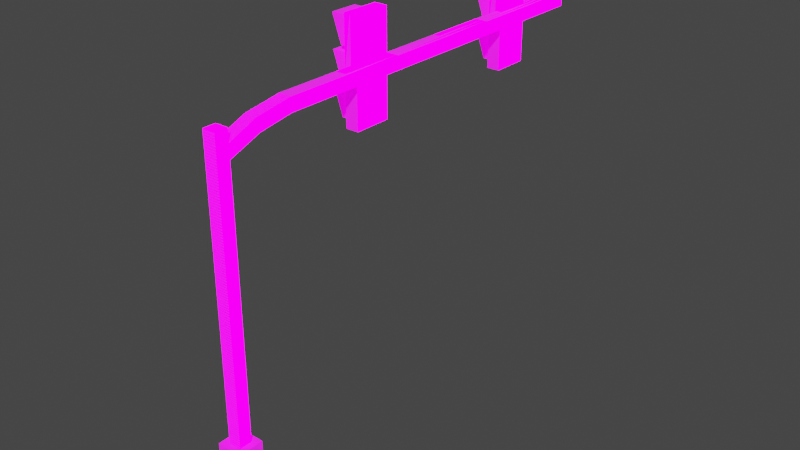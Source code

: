 # Source: Model_0.blend  (saved by Blender 2.93.21; exported with 4.5.12 LTS)
import bpy
from mathutils import Matrix  # noqa: F401  (used for matrix-valued properties, if any)

bpy.ops.wm.read_factory_settings(use_empty=True)
scene = bpy.context.scene
scene.name = 'Scene'

# ---- images (referenced by path relative to the original .blend; pixels are not part of the script)
import os
ASSET_DIR = os.environ.get("B2B_ASSET_DIR", "")  # directory of the original .blend (textures are referenced by path, not embedded)
HERE = os.path.dirname(os.path.abspath(__file__))  # packed textures are extracted next to this script under _unpacked/

def load_image(name, relpath, width, height, colorspace="sRGB"):
    """Load a texture the original file referenced (path relative to the .blend, or extracted next to this script)."""
    p = next((c for c in (os.path.join(HERE, relpath), os.path.join(ASSET_DIR, relpath)) if relpath and os.path.exists(c)), "")
    if p:
        img = bpy.data.images.load(p, check_existing=True)
        img.name = name
    else:  # same state as the original file: an image datablock whose file is absent (Cycles renders it pink)
        img = bpy.data.images.new(name, width, height)
        img.source = "FILE"
        img.filepath = "//" + (relpath or name)
    img.colorspace_settings.name = colorspace
    return img
img_texture_traffic_png = load_image('Texture_Traffic.png', 'Texture_Traffic.png', 1024, 1024, 'sRGB')
img_emission_traffic_red_png = load_image('Emission_Traffic_Red.png', 'Emission_Traffic_Red.png', 1024, 1024, 'sRGB')
img_emission_traffic_yellow_png = load_image('Emission_Traffic_Yellow.png', 'Emission_Traffic_Yellow.png', 1024, 1024, 'sRGB')
img_emission_traffic_green_png = load_image('Emission_Traffic_Green.png', 'Emission_Traffic_Green.png', 1024, 1024, 'sRGB')

# ---- materials (node trees are filled in below, after node groups)
mat_material = bpy.data.materials.new('Material')
mat_material.use_backface_culling = True
mat_material.use_transparent_shadow = False
mat_material.diffuse_color = (1.0, 1.0, 1.0, 1.0)
mat_material.roughness = 1.0
mat_material.specular_intensity = 1.0

# ---- material node trees
mat_material.use_nodes = True; mat_material.node_tree.nodes.clear()
_N = mat_material.node_tree.nodes; _L = mat_material.node_tree.links
n0 = _N.new('ShaderNodeBsdfPrincipled'); n0.name = 'Principled BSDF.001'; n0.location = (180, -38)
n0.distribution = 'GGX'
n0.subsurface_method = 'BURLEY'
n0.inputs[2].default_value = 1.0
n0.inputs[3].default_value = 1.45
n0.inputs[13].default_value = 1.0
n0.inputs[28].default_value = 1.0
n1 = _N.new('ShaderNodeOutputMaterial'); n1.name = 'Material Output'; n1.location = (1601, 132)
n2 = _N.new('ShaderNodeMixShader'); n2.name = 'Mix Shader.002'; n2.location = (1325, 36)
n2.inputs[0].default_value = 1.0
n3 = _N.new('ShaderNodeMixShader'); n3.name = 'Mix Shader.001'; n3.location = (952, 90)
n3.inputs[0].default_value = 0.0
n4 = _N.new('ShaderNodeTexImage'); n4.name = 'Image Texture'; n4.location = (-478, 238)
n4.image = img_texture_traffic_png
n5 = _N.new('ShaderNodeBsdfPrincipled'); n5.name = 'Principled BSDF.002'; n5.location = (468, -241)
n5.distribution = 'GGX'
n5.subsurface_method = 'BURLEY'
n5.inputs[2].default_value = 1.0
n5.inputs[3].default_value = 1.45
n5.inputs[13].default_value = 1.0
n5.inputs[28].default_value = 1.0
n6 = _N.new('ShaderNodeBsdfPrincipled'); n6.name = 'Principled BSDF'; n6.location = (-71, 289)
n6.distribution = 'GGX'
n6.subsurface_method = 'BURLEY'
n6.inputs[2].default_value = 1.0
n6.inputs[3].default_value = 1.45
n6.inputs[13].default_value = 1.0
n6.inputs[27].default_value = (0.0, 0.0, 0.0, 1.0)
n6.inputs[28].default_value = 1.0
n7 = _N.new('ShaderNodeTexImage'); n7.name = 'Image Texture.001'; n7.location = (-152, -483)
n7.image = img_emission_traffic_red_png
n8 = _N.new('ShaderNodeTexImage'); n8.name = 'Image Texture.002'; n8.location = (134, -686)
n8.image = img_emission_traffic_yellow_png
n9 = _N.new('ShaderNodeTexImage'); n9.name = 'Image Texture.003'; n9.location = (451, -879)
n9.image = img_emission_traffic_green_png
n10 = _N.new('ShaderNodeMixShader'); n10.name = 'Mix Shader'; n10.location = (629, 151)
n10.inputs[0].default_value = 0.0
n11 = _N.new('ShaderNodeBsdfPrincipled'); n11.name = 'Principled BSDF.003'; n11.location = (782, -443)
n11.distribution = 'GGX'
n11.subsurface_method = 'BURLEY'
n11.inputs[2].default_value = 1.0
n11.inputs[3].default_value = 1.45
n11.inputs[13].default_value = 1.0
n11.inputs[28].default_value = 1.0
_L.new(n4.outputs[0], n6.inputs[0])
_L.new(n6.outputs[0], n10.inputs[1])
_L.new(n3.outputs[0], n2.inputs[1])
_L.new(n0.outputs[0], n10.inputs[2])
_L.new(n4.outputs[0], n0.inputs[0])
_L.new(n4.outputs[0], n5.inputs[0])
_L.new(n5.outputs[0], n3.inputs[2])
_L.new(n2.outputs[0], n1.inputs[0])
_L.new(n11.outputs[0], n2.inputs[2])
_L.new(n4.outputs[0], n11.inputs[0])
_L.new(n8.outputs[0], n5.inputs[27])
_L.new(n7.outputs[0], n0.inputs[27])
_L.new(n9.outputs[0], n11.inputs[27])
_L.new(n10.outputs[0], n3.inputs[1])
n1.is_active_output = True

# ---- world
world_world = bpy.data.worlds.new('World'); scene.world = world_world
world_world.use_nodes = True; world_world.node_tree.nodes.clear()
_N = world_world.node_tree.nodes; _L = world_world.node_tree.links
n0 = _N.new('ShaderNodeOutputWorld'); n0.name = 'World Output'; n0.location = (300, 300)
n1 = _N.new('ShaderNodeBackground'); n1.name = 'Background'; n1.location = (10, 300)
n1.inputs[0].default_value = (0.05088, 0.05088, 0.05088, 1.0)
_L.new(n1.outputs[0], n0.inputs[0])
n0.is_active_output = True
world_world.color = (0.05088, 0.05088, 0.05088)
world_world.use_sun_shadow = False
world_world.sun_shadow_jitter_overblur = 0.0

# ---- meshes
me_cube = bpy.data.meshes.new('Cube')
me_cube.from_pydata([(0.125, 0.125, -0.5), (-0.125, 0.7446, 6.309), (-0.125, 0.687, 6.563), (-0.125, 1.41, 6.418), (-0.125, 0.125, 6.335), (-0.125, 0.125, 6.58), (0.125, 0.125, 6.58), (-0.125, 0.125, 6.074), (0.125, 8.91, 6.418), (0.125, 0.125, 6.335), (0.125, 0.125, 6.074), (0.125, 0.7446, 6.309), (0.125, 1.41, 6.418), (0.125, -0.125, -0.5), (0.125, 0.687, 6.563), (0.125, -0.125, 6.58), (-0.125, -0.125, 6.58), (-0.125, 1.41, 6.678), (0.125, 1.41, 6.678), (-0.125, 8.91, 6.418), (-0.125, 8.91, 6.678), (0.125, 8.91, 6.678), (-0.2726, 3.794, 5.545), (-0.0226, 3.044, 5.545), (-0.0226, 3.794, 5.545), (-0.2726, 3.044, 7.526), (-0.0226, 3.794, 7.526), (-0.2726, 3.794, 7.526), (-0.0226, 3.044, 7.526), (-0.2726, 3.044, 5.545), (-0.2726, 7.044, 5.545), (-0.2726, 7.044, 7.526), (-0.2726, 7.794, 5.545), (-0.0226, 7.794, 5.545), (-0.0226, 7.794, 7.526), (-0.0226, 7.044, 7.526), (-0.2726, 7.794, 7.526), (-0.0226, 7.044, 5.545), (-0.125, -0.125, -0.5), (-0.125, 0.125, -0.5), (-0.2226, 3.675, 6.926), (-0.2226, 3.675, 5.673), (-0.2226, 7.162, 6.299), (-0.2226, 7.162, 6.926), (-0.2226, 7.675, 6.926), (-0.2226, 7.676, 5.673), (-0.6226, 3.162, 7.438), (-0.2226, 3.162, 6.926), (-0.6226, 3.161, 6.811), (-0.2226, 3.161, 6.299), (-0.2226, 3.673, 6.299), (-0.6226, 3.162, 6.186), (-0.2226, 3.162, 5.673), (-0.6226, 3.675, 7.438), (-0.6226, 3.673, 6.811), (-0.6226, 3.675, 6.186), (-0.6226, 7.162, 6.812), (-0.6226, 7.162, 7.438), (-0.6226, 7.675, 7.438), (-0.6226, 7.163, 6.185), (-0.2226, 7.163, 5.673), (-0.2226, 7.675, 6.299), (-0.6226, 7.675, 6.812), (-0.6226, 7.676, 6.185), (-0.5235, 3.668, 6.18), (-0.4235, 3.668, 5.68), (-0.2053, 3.668, 6.18), (-0.4235, 3.168, 5.68), (-0.2053, 3.168, 6.18), (-0.2053, 3.668, 5.68), (-0.2053, 3.168, 5.68), (-0.5235, 3.168, 6.18), (-0.5235, 3.168, 7.432), (-0.2053, 3.668, 6.932), (-0.2053, 3.168, 6.932), (-0.4235, 3.168, 6.932), (-0.4235, 3.668, 6.932), (-0.5235, 3.668, 7.432), (-0.2053, 3.168, 7.432), (-0.2053, 3.668, 7.432), (-0.5235, 3.668, 6.806), (-0.4235, 3.668, 6.306), (-0.2053, 3.668, 6.806), (-0.2053, 3.168, 6.806), (-0.2053, 3.668, 6.306), (-0.2053, 3.168, 6.306), (-0.4235, 3.168, 6.306), (-0.5235, 3.168, 6.806), (-0.5235, 7.668, 6.18), (-0.2053, 7.668, 6.18), (-0.2053, 7.168, 5.68), (-0.2053, 7.168, 6.18), (-0.5235, 7.168, 6.18), (-0.2053, 7.668, 5.68), (-0.4235, 7.168, 5.68), (-0.4235, 7.668, 5.68), (-0.4235, 7.668, 6.932), (-0.5235, 7.168, 7.432), (-0.5235, 7.668, 7.432), (-0.2053, 7.668, 6.932), (-0.2053, 7.668, 7.432), (-0.2053, 7.168, 6.932), (-0.4235, 7.168, 6.932), (-0.2053, 7.168, 7.432), (-0.5235, 7.168, 6.806), (-0.4235, 7.168, 6.306), (-0.2053, 7.168, 6.306), (-0.2053, 7.168, 6.806), (-0.2053, 7.668, 6.306), (-0.4235, 7.668, 6.306), (-0.5235, 7.668, 6.806), (-0.2053, 7.668, 6.806), (-0.2226, 7.152, 6.299), (-0.2226, 7.152, 6.812), (-0.2226, 7.152, 6.926), (-0.2226, 7.152, 7.438), (-0.2226, 3.152, 6.926), (-0.6226, 3.152, 7.438), (-0.2226, 3.151, 6.299), (-0.6226, 3.151, 6.811), (-0.2226, 3.152, 5.673), (-0.6226, 3.152, 6.186), (-0.6226, 7.153, 6.185), (-0.2226, 7.153, 5.673), (-0.2226, 3.151, 6.811), (-0.6226, 7.152, 6.812), (-0.2226, 3.152, 6.186), (-0.2226, 7.153, 6.185), (-0.6226, 7.152, 7.438), (-0.2226, 3.152, 7.438), (-0.2226, 3.685, 6.926), (-0.2226, 3.685, 7.438), (-0.2226, 3.685, 5.673), (-0.2226, 3.685, 6.186), (-0.2226, 7.685, 6.926), (-0.2226, 7.685, 7.438), (-0.2226, 7.686, 5.673), (-0.2226, 7.686, 6.185), (-0.2226, 7.685, 6.299), (-0.6226, 7.685, 6.812), (-0.2226, 3.683, 6.299), (-0.6226, 3.683, 6.811), (-0.2226, 7.685, 6.812), (-0.2226, 3.683, 6.811), (-0.6226, 3.685, 6.186), (-0.6226, 7.686, 6.185), (-0.6226, 3.685, 7.438), (-0.6226, 7.685, 7.438), (-0.2226, 3.162, 7.448), (-0.2226, 3.675, 7.448), (-0.2226, 3.161, 6.821), (-0.2226, 3.673, 6.821), (-0.2226, 3.162, 6.196), (-0.2226, 3.675, 6.196), (-0.2226, 7.675, 7.448), (-0.2226, 7.162, 7.448), (-0.2226, 7.675, 6.822), (-0.2226, 7.162, 6.822), (-0.2226, 7.676, 6.195), (-0.2226, 7.163, 6.195), (-0.6226, 3.162, 7.448), (-0.6226, 3.675, 7.448), (-0.6226, 3.161, 6.821), (-0.6226, 3.673, 6.821), (-0.6226, 3.162, 6.196), (-0.6226, 3.675, 6.196), (-0.6226, 7.675, 7.448), (-0.6226, 7.162, 7.448), (-0.6226, 7.675, 6.822), (-0.6226, 7.162, 6.822), (-0.6226, 7.676, 6.195), (-0.6226, 7.163, 6.195), (-0.6226, 3.151, 6.821), (-0.2226, 3.151, 6.821), (-0.6226, 7.152, 6.822), (-0.2226, 7.152, 6.822), (-0.6226, 3.152, 6.196), (-0.2226, 3.152, 6.196), (-0.6226, 7.153, 6.195), (-0.2226, 7.153, 6.195), (-0.6226, 7.152, 7.448), (-0.2226, 7.152, 7.448), (-0.2226, 3.152, 7.448), (-0.6226, 3.152, 7.448), (-0.2226, 7.685, 6.822), (-0.6226, 7.685, 6.822), (-0.2226, 3.683, 6.821), (-0.6226, 3.683, 6.821), (-0.2226, 3.685, 6.196), (-0.6226, 3.685, 6.196), (-0.6226, 7.686, 6.195), (-0.2226, 7.686, 6.195), (-0.2226, 3.685, 7.448), (-0.6226, 3.685, 7.448), (-0.2226, 7.685, 7.448), (-0.6226, 7.685, 7.448), (-0.4476, 7.162, 6.926), (-0.4476, 7.675, 6.926), (-0.4476, 7.152, 6.926), (-0.4476, 7.685, 6.926), (-0.4476, 3.161, 6.299), (-0.4476, 3.162, 5.673), (-0.4476, 7.675, 6.299), (-0.4476, 3.673, 6.299), (-0.4476, 7.163, 5.673), (-0.4476, 3.675, 5.673), (-0.4476, 7.162, 6.299), (-0.4476, 7.676, 5.673), (-0.4476, 3.151, 6.299), (-0.4476, 3.152, 5.673), (-0.4476, 7.153, 5.673), (-0.4476, 7.152, 6.299), (-0.4476, 7.685, 6.299), (-0.4476, 3.683, 6.299), (-0.4476, 3.685, 5.673), (-0.4476, 7.686, 5.673), (-0.4476, 3.162, 6.926), (-0.4476, 3.675, 6.926), (-0.4476, 3.152, 6.926), (-0.4476, 3.685, 6.926), (-0.2226, 3.162, 7.438), (-0.2226, 3.161, 6.811), (-0.2226, 3.162, 6.186), (-0.2226, 3.675, 7.438), (-0.2226, 3.673, 6.811), (-0.2226, 3.675, 6.186), (-0.2226, 7.162, 6.812), (-0.2226, 7.162, 7.438), (-0.2226, 7.675, 7.438), (-0.2226, 7.163, 6.185), (-0.2226, 7.675, 6.812), (-0.2226, 7.676, 6.185), (-0.2226, 7.162, 6.926), (-0.2226, 7.675, 6.926), (-0.2226, 3.161, 6.299), (-0.2226, 3.162, 5.673), (-0.2226, 7.675, 6.299), (-0.2226, 3.673, 6.299), (-0.2226, 7.163, 5.673), (-0.2226, 3.675, 5.673), (-0.2226, 7.162, 6.299), (-0.2226, 7.676, 5.673), (-0.2226, 3.162, 6.926), (-0.2226, 3.675, 6.926)], [], [(39, 38, 16), (7, 39, 16), (16, 4, 7), (11, 12, 18, 14), (5, 4, 16), (6, 5, 16, 15), (1, 3, 12, 11), (7, 1, 11, 10), (19, 8, 12, 3), (2, 1, 7, 4), (14, 9, 10, 11), (15, 10, 9), (0, 10, 15), (13, 0, 15), (6, 15, 9), (18, 17, 2, 14), (38, 13, 15, 16), (18, 21, 20, 17), (12, 8, 21, 18), (17, 20, 19, 3), (21, 8, 19, 20), (33, 32, 36, 34), (0, 13, 38, 39), (29, 23, 28, 25), (24, 22, 27, 26), (30, 37, 35, 31), (33, 37, 30, 32), (34, 35, 37, 33), (36, 31, 35, 34), (9, 14, 2, 4), (6, 9, 4, 5), (17, 3, 1, 2), (10, 0, 39, 7), (25, 28, 26, 27), (26, 28, 23, 24), (24, 23, 29, 22), (204, 210, 122, 59), (142, 139, 185, 184), (144, 55, 165, 189), (207, 63, 145, 215), (201, 209, 121, 51), (197, 199, 134, 44), (203, 213, 140, 50), (62, 56, 169, 168), (122, 178, 171, 59), (196, 198, 128, 57), (53, 161, 193, 146), (57, 167, 166, 58), (110, 109, 105, 104), (96, 99, 101, 102), (64, 65, 67, 71), (100, 99, 96, 98), (104, 105, 106, 107), (66, 64, 71, 68), (111, 110, 104, 107), (76, 73, 74, 75), (77, 76, 75, 72), (66, 69, 65, 64), (79, 73, 76, 77), (77, 72, 78, 79), (81, 84, 85, 86), (87, 86, 85, 83), (89, 93, 95, 88), (82, 84, 81, 80), (93, 90, 94, 95), (88, 95, 94, 92), (89, 88, 92, 91), (92, 94, 90, 91), (72, 75, 74, 78), (96, 102, 97, 98), (80, 81, 86, 87), (82, 80, 87, 83), (65, 69, 70, 67), (109, 108, 106, 105), (97, 102, 101, 103), (71, 67, 70, 68), (100, 98, 97, 103), (111, 108, 109, 110), (124, 119, 208, 118), (113, 125, 211, 112), (126, 121, 209, 120), (127, 122, 210, 123), (115, 128, 198, 114), (116, 129, 117, 218), (55, 51, 164, 165), (216, 47, 116, 218), (206, 211, 125, 56), (200, 208, 119, 48), (142, 138, 212, 139), (140, 213, 141, 143), (137, 136, 215, 145), (130, 219, 146, 131), (134, 199, 147, 135), (133, 132, 214, 144), (30, 31, 36, 32), (117, 129, 182, 183), (217, 219, 130, 40), (48, 162, 163, 54), (205, 55, 144, 214), (202, 62, 139, 212), (157, 156, 168, 169), (171, 178, 179, 159), (170, 158, 191, 190), (152, 153, 165, 164), (159, 158, 170, 171), (149, 161, 160, 148), (151, 163, 162, 150), (154, 166, 167, 155), (165, 153, 188, 189), (162, 172, 173, 150), (167, 180, 181, 155), (169, 174, 175, 157), (148, 160, 183, 182), (164, 176, 177, 152), (149, 192, 193, 161), (168, 156, 184, 185), (154, 194, 195, 166), (151, 186, 187, 163), (139, 62, 168, 185), (63, 59, 171, 170), (141, 187, 186, 143), (119, 172, 162, 48), (54, 163, 187, 141), (133, 144, 189, 188), (128, 180, 167, 57), (137, 145, 190, 191), (125, 174, 169, 56), (58, 166, 195, 147), (146, 193, 192, 131), (124, 173, 172, 119), (145, 63, 170, 190), (121, 176, 164, 51), (147, 195, 194, 135), (113, 175, 174, 125), (46, 117, 183, 160), (126, 177, 176, 121), (127, 179, 178, 122), (27, 22, 29, 25), (46, 160, 161, 53), (115, 181, 180, 128), (43, 114, 198, 196), (58, 147, 199, 197), (61, 202, 212, 138), (41, 205, 214, 132), (49, 118, 208, 200), (42, 112, 211, 206), (54, 141, 213, 203), (52, 120, 209, 201), (45, 207, 215, 136), (60, 123, 210, 204), (53, 146, 219, 217), (46, 216, 218, 117), (46, 53, 223, 220), (53, 217, 243, 223), (48, 54, 224, 221), (55, 205, 239, 225), (51, 55, 225, 222), (206, 56, 226, 240), (57, 58, 228, 227), (196, 57, 227, 232), (56, 62, 230, 226), (58, 197, 233, 228), (216, 46, 220, 242), (62, 202, 236, 230), (63, 207, 241, 231), (200, 48, 221, 234), (59, 63, 231, 229), (201, 51, 222, 235), (54, 203, 237, 224), (204, 59, 229, 238)])
me_cube.polygons.foreach_set('use_smooth', [True] * 170)
_k = set([(0, 10), (0, 13), (0, 39), (1, 3), (1, 7), (1, 11), (2, 4), (2, 14), (2, 17), (3, 12), (3, 19), (4, 5), (4, 9), (5, 6), (5, 16), (6, 9), (6, 15), (7, 10), (7, 39), (8, 12), (8, 19), (8, 21), (9, 14), (10, 11), (11, 12), (13, 15), (13, 38), (14, 18), (15, 16), (16, 38), (17, 18), (17, 20), (18, 21), (19, 20), (20, 21), (22, 24), (22, 27), (22, 29), (23, 24), (23, 28), (23, 29), (24, 26), (25, 27), (25, 28), (25, 29), (26, 27), (26, 28), (30, 31), (30, 32), (30, 37), (31, 35), (31, 36), (32, 33), (32, 36), (33, 34), (33, 37), (34, 35), (34, 36), (35, 37), (38, 39), (46, 53), (46, 117), (46, 216), (46, 220), (48, 54), (48, 119), (48, 200), (48, 221), (51, 55), (51, 121), (51, 201), (51, 222), (53, 146), (53, 217), (53, 223), (54, 141), (54, 203), (54, 224), (55, 144), (55, 205), (55, 225), (56, 62), (56, 125), (56, 206), (56, 226), (57, 58), (57, 128), (57, 196), (57, 227), (58, 147), (58, 197), (58, 228), (59, 63), (59, 122), (59, 204), (59, 229), (62, 139), (62, 202), (62, 230), (63, 145), (63, 207), (63, 231), (64, 65), (64, 66), (64, 71), (65, 67), (65, 69), (67, 70), (67, 71), (68, 71), (72, 75), (72, 77), (72, 78), (73, 76), (74, 75), (75, 76), (76, 77), (77, 79), (80, 81), (80, 82), (80, 87), (81, 84), (81, 86), (83, 87), (85, 86), (86, 87), (88, 89), (88, 92), (88, 95), (90, 94), (91, 92), (92, 94), (93, 95), (94, 95), (96, 98), (96, 99), (96, 102), (97, 98), (97, 102), (97, 103), (98, 100), (101, 102), (104, 105), (104, 107), (104, 110), (105, 106), (105, 109), (108, 109), (109, 110), (110, 111), (112, 211), (114, 198), (116, 218), (117, 183), (117, 218), (118, 208), (119, 172), (119, 208), (120, 209), (121, 176), (121, 209), (122, 178), (122, 210), (123, 210), (125, 174), (125, 211), (128, 180), (128, 198), (130, 219), (132, 214), (134, 199), (136, 215), (138, 212), (139, 185), (139, 212), (140, 213), (141, 187), (141, 213), (144, 189), (144, 214), (145, 190), (145, 215), (146, 193), (146, 219), (147, 195), (147, 199), (160, 161), (160, 183), (161, 193), (162, 163), (162, 172), (163, 187), (164, 165), (164, 176), (165, 189), (166, 167), (166, 195), (167, 180), (168, 169), (168, 185), (169, 174), (170, 171), (170, 190), (171, 178), (172, 173), (174, 175), (176, 177), (178, 179), (180, 181), (182, 183), (184, 185), (186, 187), (188, 189), (190, 191), (192, 193), (194, 195), (196, 198), (197, 199), (200, 208), (201, 209), (202, 212), (203, 213), (204, 210), (205, 214), (206, 211), (207, 215), (216, 218), (217, 219)])
me_cube.attributes.new('sharp_edge', 'BOOLEAN', 'EDGE').data.foreach_set('value', [ (min(e.vertices), max(e.vertices)) in _k for e in me_cube.edges])
_uv = me_cube.uv_layers.new(name='UVMap')
_uv.uv.foreach_set('vector', [0.125, 0.25, 0.125, 0.25, 0.125, 0.25, 0.125, 0.25, 0.125, 0.25, 0.125, 0.25, 0.125, 0.25, 0.125, 0.25, 0.125, 0.25, 0.125, 0.25, 0.125, 0.25, 0.125, 0.25, 0.125, 0.25, 0.125, 0.25, 0.125, 0.25, 0.125, 0.25, 0.125, 0.25, 0.125, 0.25, 0.125, 0.25, 0.125, 0.25, 0.125, 0.25, 0.125, 0.25, 0.125, 0.25, 0.125, 0.25, 0.125, 0.25, 0.125, 0.25, 0.125, 0.25, 0.125, 0.25, 0.125, 0.25, 0.125, 0.25, 0.125, 0.25, 0.125, 0.25, 0.125, 0.25, 0.125, 0.25, 0.125, 0.25, 0.125, 0.25, 0.125, 0.25, 0.125, 0.25, 0.125, 0.25, 0.125, 0.25, 0.125, 0.25, 0.125, 0.25, 0.125, 0.25, 0.125, 0.25, 0.125, 0.25, 0.125, 0.25, 0.125, 0.25, 0.125, 0.25, 0.125, 0.25, 0.125, 0.25, 0.125, 0.25, 0.125, 0.25, 0.125, 0.25, 0.125, 0.25, 0.125, 0.25, 0.125, 0.25, 0.125, 0.25, 0.125, 0.25, 0.125, 0.25, 0.125, 0.25, 0.125, 0.25, 0.125, 0.25, 0.125, 0.25, 0.125, 0.25, 0.125, 0.25, 0.125, 0.25, 0.125, 0.25, 0.125, 0.25, 0.125, 0.25, 0.125, 0.25, 0.125, 0.25, 0.125, 0.25, 0.125, 0.25, 0.125, 0.25, 0.125, 0.25, 0.125, 0.25, 0.375, 0.25, 0.375, 0.25, 0.375, 0.25, 0.375, 0.25, 0.125, 0.25, 0.125, 0.25, 0.125, 0.25, 0.125, 0.25, 0.375, 0.25, 0.375, 0.25, 0.375, 0.25, 0.375, 0.25, 0.375, 0.25, 0.375, 0.25, 0.375, 0.25, 0.375, 0.25, 0.375, 0.25, 0.375, 0.25, 0.375, 0.25, 0.375, 0.25, 0.375, 0.25, 0.375, 0.25, 0.375, 0.25, 0.375, 0.25, 0.375, 0.25, 0.375, 0.25, 0.375, 0.25, 0.375, 0.25, 0.375, 0.25, 0.375, 0.25, 0.375, 0.25, 0.375, 0.25, 0.125, 0.25, 0.125, 0.25, 0.125, 0.25, 0.125, 0.25, 0.125, 0.25, 0.125, 0.25, 0.125, 0.25, 0.125, 0.25, 0.125, 0.25, 0.125, 0.25, 0.125, 0.25, 0.125, 0.25, 0.125, 0.25, 0.125, 0.25, 0.125, 0.25, 0.125, 0.25, 0.375, 0.25, 0.375, 0.25, 0.375, 0.25, 0.375, 0.25, 0.375, 0.25, 0.375, 0.25, 0.375, 0.25, 0.375, 0.25, 0.375, 0.25, 0.375, 0.25, 0.375, 0.25, 0.375, 0.25, 0.375, 0.75, 0.375, 0.75, 0.375, 0.75, 0.375, 0.75, 0.375, 0.75, 0.375, 0.75, 0.375, 0.75, 0.375, 0.75, 0.375, 0.75, 0.375, 0.75, 0.375, 0.75, 0.375, 0.75, 0.375, 0.75, 0.375, 0.75, 0.375, 0.75, 0.375, 0.75, 0.375, 0.75, 0.375, 0.75, 0.375, 0.75, 0.375, 0.75, 0.375, 0.75, 0.375, 0.75, 0.375, 0.75, 0.375, 0.75, 0.375, 0.75, 0.375, 0.75, 0.375, 0.75, 0.375, 0.75, 0.375, 0.75, 0.375, 0.75, 0.375, 0.75, 0.375, 0.75, 0.375, 0.75, 0.375, 0.75, 0.375, 0.75, 0.375, 0.75, 0.375, 0.75, 0.375, 0.75, 0.375, 0.75, 0.375, 0.75, 0.375, 0.75, 0.375, 0.75, 0.375, 0.75, 0.375, 0.75, 0.375, 0.75, 0.375, 0.75, 0.375, 0.75, 0.375, 0.75, 0.875, 0.75, 0.875, 0.75, 0.875, 0.75, 0.875, 0.75, 0.625, 0.75, 0.625, 0.75, 0.625, 0.75, 0.625, 0.75, 0.75, 0.25, 0.75, 0.25, 0.75, 0.25, 0.75, 0.25, 0.625, 0.75, 0.625, 0.75, 0.625, 0.75, 0.625, 0.75, 0.875, 0.75, 0.875, 0.75, 0.875, 0.75, 0.875, 0.75, 0.75, 0.25, 0.75, 0.25, 0.75, 0.25, 0.75, 0.25, 0.875, 0.75, 0.875, 0.75, 0.875, 0.75, 0.875, 0.75, 0.625, 0.75, 0.625, 0.75, 0.625, 0.75, 0.625, 0.75, 0.625, 0.75, 0.625, 0.75, 0.625, 0.75, 0.625, 0.75, 0.75, 0.25, 0.75, 0.25, 0.75, 0.25, 0.75, 0.25, 0.625, 0.75, 0.625, 0.75, 0.625, 0.75, 0.625, 0.75, 0.625, 0.75, 0.625, 0.75, 0.625, 0.75, 0.625, 0.75, 0.875, 0.75, 0.875, 0.75, 0.875, 0.75, 0.875, 0.75, 0.875, 0.75, 0.875, 0.75, 0.875, 0.75, 0.875, 0.75, 0.75, 0.25, 0.75, 0.25, 0.75, 0.25, 0.75, 0.25, 0.875, 0.75, 0.875, 0.75, 0.875, 0.75, 0.875, 0.75, 0.75, 0.25, 0.75, 0.25, 0.75, 0.25, 0.75, 0.25, 0.75, 0.25, 0.75, 0.25, 0.75, 0.25, 0.75, 0.25, 0.75, 0.25, 0.75, 0.25, 0.75, 0.25, 0.75, 0.25, 0.75, 0.25, 0.75, 0.25, 0.75, 0.25, 0.75, 0.25, 0.625, 0.75, 0.625, 0.75, 0.625, 0.75, 0.625, 0.75, 0.625, 0.75, 0.625, 0.75, 0.625, 0.75, 0.625, 0.75, 0.875, 0.75, 0.875, 0.75, 0.875, 0.75, 0.875, 0.75, 0.875, 0.75, 0.875, 0.75, 0.875, 0.75, 0.875, 0.75, 0.75, 0.25, 0.75, 0.25, 0.75, 0.25, 0.75, 0.25, 0.875, 0.75, 0.875, 0.75, 0.875, 0.75, 0.875, 0.75, 0.625, 0.75, 0.625, 0.75, 0.625, 0.75, 0.625, 0.75, 0.75, 0.25, 0.75, 0.25, 0.75, 0.25, 0.75, 0.25, 0.625, 0.75, 0.625, 0.75, 0.625, 0.75, 0.625, 0.75, 0.875, 0.75, 0.875, 0.75, 0.875, 0.75, 0.875, 0.75, 0.375, 0.75, 0.375, 0.75, 0.375, 0.75, 0.375, 0.75, 0.375, 0.75, 0.375, 0.75, 0.375, 0.75, 0.375, 0.75, 0.375, 0.75, 0.375, 0.75, 0.375, 0.75, 0.375, 0.75, 0.375, 0.75, 0.375, 0.75, 0.375, 0.75, 0.375, 0.75, 0.375, 0.75, 0.375, 0.75, 0.375, 0.75, 0.375, 0.75, 0.375, 0.75, 0.375, 0.75, 0.375, 0.75, 0.375, 0.75, 0.375, 0.75, 0.375, 0.75, 0.375, 0.75, 0.375, 0.75, 0.375, 0.75, 0.375, 0.75, 0.375, 0.75, 0.375, 0.75, 0.375, 0.75, 0.375, 0.75, 0.375, 0.75, 0.375, 0.75, 0.375, 0.75, 0.375, 0.75, 0.375, 0.75, 0.375, 0.75, 0.375, 0.75, 0.375, 0.75, 0.375, 0.75, 0.375, 0.75, 0.375, 0.75, 0.375, 0.75, 0.375, 0.75, 0.375, 0.75, 0.375, 0.75, 0.375, 0.75, 0.375, 0.75, 0.375, 0.75, 0.375, 0.75, 0.375, 0.75, 0.375, 0.75, 0.375, 0.75, 0.375, 0.75, 0.375, 0.75, 0.375, 0.75, 0.375, 0.75, 0.375, 0.75, 0.375, 0.75, 0.375, 0.75, 0.375, 0.75, 0.375, 0.25, 0.375, 0.25, 0.375, 0.25, 0.375, 0.25, 0.375, 0.75, 0.375, 0.75, 0.375, 0.75, 0.375, 0.75, 0.375, 0.75, 0.375, 0.75, 0.375, 0.75, 0.375, 0.75, 0.375, 0.75, 0.375, 0.75, 0.375, 0.75, 0.375, 0.75, 0.375, 0.75, 0.375, 0.75, 0.375, 0.75, 0.375, 0.75, 0.375, 0.75, 0.375, 0.75, 0.375, 0.75, 0.375, 0.75, 0.375, 0.75, 0.375, 0.75, 0.375, 0.75, 0.375, 0.75, 0.375, 0.75, 0.375, 0.75, 0.375, 0.75, 0.375, 0.75, 0.375, 0.75, 0.375, 0.75, 0.375, 0.75, 0.375, 0.75, 0.375, 0.75, 0.375, 0.75, 0.375, 0.75, 0.375, 0.75, 0.375, 0.75, 0.375, 0.75, 0.375, 0.75, 0.375, 0.75, 0.375, 0.75, 0.375, 0.75, 0.375, 0.75, 0.375, 0.75, 0.375, 0.75, 0.375, 0.75, 0.375, 0.75, 0.375, 0.75, 0.375, 0.75, 0.375, 0.75, 0.375, 0.75, 0.375, 0.75, 0.375, 0.75, 0.375, 0.75, 0.375, 0.75, 0.375, 0.75, 0.375, 0.75, 0.375, 0.75, 0.375, 0.75, 0.375, 0.75, 0.375, 0.75, 0.375, 0.75, 0.375, 0.75, 0.375, 0.75, 0.375, 0.75, 0.375, 0.75, 0.375, 0.75, 0.375, 0.75, 0.375, 0.75, 0.375, 0.75, 0.375, 0.75, 0.375, 0.75, 0.375, 0.75, 0.375, 0.75, 0.375, 0.75, 0.375, 0.75, 0.375, 0.75, 0.375, 0.75, 0.375, 0.75, 0.375, 0.75, 0.375, 0.75, 0.375, 0.75, 0.375, 0.75, 0.375, 0.75, 0.375, 0.75, 0.375, 0.75, 0.375, 0.75, 0.375, 0.75, 0.375, 0.75, 0.375, 0.75, 0.375, 0.75, 0.375, 0.75, 0.375, 0.75, 0.375, 0.75, 0.375, 0.75, 0.375, 0.75, 0.375, 0.75, 0.375, 0.75, 0.375, 0.75, 0.375, 0.75, 0.375, 0.75, 0.375, 0.75, 0.375, 0.75, 0.375, 0.75, 0.375, 0.75, 0.375, 0.75, 0.375, 0.75, 0.375, 0.75, 0.375, 0.75, 0.375, 0.75, 0.375, 0.75, 0.375, 0.75, 0.375, 0.75, 0.375, 0.75, 0.375, 0.75, 0.375, 0.75, 0.375, 0.75, 0.375, 0.75, 0.375, 0.75, 0.375, 0.75, 0.375, 0.75, 0.375, 0.75, 0.375, 0.75, 0.375, 0.75, 0.375, 0.75, 0.375, 0.75, 0.375, 0.75, 0.375, 0.75, 0.375, 0.75, 0.375, 0.75, 0.375, 0.75, 0.375, 0.75, 0.375, 0.75, 0.375, 0.75, 0.375, 0.75, 0.375, 0.75, 0.375, 0.75, 0.375, 0.75, 0.375, 0.75, 0.375, 0.75, 0.375, 0.75, 0.375, 0.75, 0.375, 0.75, 0.375, 0.75, 0.375, 0.75, 0.375, 0.75, 0.375, 0.75, 0.375, 0.75, 0.375, 0.75, 0.375, 0.75, 0.375, 0.75, 0.375, 0.75, 0.375, 0.75, 0.375, 0.75, 0.375, 0.75, 0.375, 0.75, 0.375, 0.75, 0.375, 0.75, 0.375, 0.75, 0.375, 0.75, 0.375, 0.75, 0.375, 0.75, 0.375, 0.75, 0.375, 0.75, 0.375, 0.75, 0.375, 0.75, 0.375, 0.75, 0.375, 0.75, 0.375, 0.25, 0.375, 0.25, 0.375, 0.25, 0.375, 0.25, 0.375, 0.75, 0.375, 0.75, 0.375, 0.75, 0.375, 0.75, 0.375, 0.75, 0.375, 0.75, 0.375, 0.75, 0.375, 0.75, 0.375, 0.75, 0.375, 0.75, 0.375, 0.75, 0.375, 0.75, 0.375, 0.75, 0.375, 0.75, 0.375, 0.75, 0.375, 0.75, 0.375, 0.75, 0.375, 0.75, 0.375, 0.75, 0.375, 0.75, 0.375, 0.75, 0.375, 0.75, 0.375, 0.75, 0.375, 0.75, 0.375, 0.75, 0.375, 0.75, 0.375, 0.75, 0.375, 0.75, 0.375, 0.75, 0.375, 0.75, 0.375, 0.75, 0.375, 0.75, 0.375, 0.75, 0.375, 0.75, 0.375, 0.75, 0.375, 0.75, 0.375, 0.75, 0.375, 0.75, 0.375, 0.75, 0.375, 0.75, 0.375, 0.75, 0.375, 0.75, 0.375, 0.75, 0.375, 0.75, 0.375, 0.75, 0.375, 0.75, 0.375, 0.75, 0.375, 0.75, 0.375, 0.75, 0.375, 0.75, 0.375, 0.75, 0.375, 0.75, 0.375, 0.75, 0.375, 0.75, 0.375, 0.75, 0.375, 0.75, 0.375, 0.75, 0.375, 0.75, 0.375, 0.75, 0.375, 0.75, 0.375, 0.75, 0.375, 0.75, 0.375, 0.75, 0.375, 0.75, 0.375, 0.75, 0.375, 0.75, 0.375, 0.75, 0.375, 0.75, 0.375, 0.75, 0.375, 0.75, 0.375, 0.75, 0.375, 0.75, 0.375, 0.75, 0.375, 0.75, 0.375, 0.75, 0.375, 0.75, 0.375, 0.75, 0.375, 0.75, 0.375, 0.75, 0.375, 0.75, 0.375, 0.75, 0.375, 0.75, 0.375, 0.75, 0.375, 0.75, 0.375, 0.75, 0.375, 0.75, 0.375, 0.75, 0.375, 0.75, 0.375, 0.75, 0.375, 0.75, 0.375, 0.75, 0.375, 0.75, 0.375, 0.75, 0.375, 0.75, 0.375, 0.75, 0.375, 0.75, 0.375, 0.75, 0.375, 0.75, 0.375, 0.75, 0.375, 0.75, 0.375, 0.75, 0.375, 0.75, 0.375, 0.75, 0.375, 0.75, 0.375, 0.75, 0.375, 0.75, 0.375, 0.75, 0.375, 0.75, 0.375, 0.75, 0.375, 0.75, 0.375, 0.75, 0.375, 0.75, 0.375, 0.75, 0.375, 0.75, 0.375, 0.75, 0.375, 0.75, 0.375, 0.75, 0.375, 0.75, 0.375, 0.75, 0.375, 0.75, 0.375, 0.75, 0.375, 0.75, 0.375, 0.75, 0.375, 0.75, 0.375, 0.75, 0.375, 0.75, 0.375, 0.75, 0.375, 0.75])
me_cube.materials.append(mat_material)
me_cube.use_remesh_fix_poles = True
me_cube.use_remesh_preserve_attributes = False
me_cube.update()
me_cube.normals_split_custom_set([tuple(v) for v in zip(*[iter([-1.0, 1.629e-09, 0.0, -1.0, 0.0, 0.0, -1.0, -4.899e-09, 0.0, -1.0, 3.264e-08, 0.0, -1.0, 1.629e-09, 0.0, -1.0, -4.899e-09, 0.0, -1.0, -4.899e-09, 0.0, -1.0, -5.266e-08, 0.0, -1.0, 3.264e-08, 0.0, 1.0, 2.502e-09, 0.0, 1.0, 2.687e-09, 0.0, 1.0, 2.426e-09, 0.0, 1.0, 2.647e-09, 0.0, -1.0, 0.0, 0.0, -1.0, -5.266e-08, 0.0, -1.0, -4.899e-09, 0.0, 0.0, 0.0, 1.0, 0.0, 0.0, 1.0, 0.0, 0.0, 1.0, 0.0, 0.0, 1.0, 0.0, 0.1611, -0.9869, 0.0, 0.1611, -0.9869, 0.0, 0.1611, -0.9869, 0.0, 0.1611, -0.9869, 0.0, 0.354, -0.9353, 0.0, 0.354, -0.9353, 0.0, 0.354, -0.9353, 0.0, 0.354, -0.9353, 0.0, 0.0, -1.0, 0.0, 0.0, -1.0, 0.0, 0.0, -1.0, 0.0, 0.0, -1.0, -1.0, 0.0, 0.0, -1.0, 0.0, 0.0, -1.0, 3.264e-08, 0.0, -1.0, -5.266e-08, 0.0, 1.0, 2.647e-09, 0.0, 1.0, 5.266e-08, 0.0, 1.0, -2.705e-08, 0.0, 1.0, 2.502e-09, 0.0, 1.0, 7.346e-09, 0.0, 1.0, -2.705e-08, 0.0, 1.0, 5.266e-08, 0.0, 1.0, -1.426e-09, 0.0, 1.0, -2.705e-08, 0.0, 1.0, 7.346e-09, 0.0, 1.0, 0.0, 0.0, 1.0, -1.426e-09, 0.0, 1.0, 7.346e-09, 0.0, 1.0, 0.0, 0.0, 1.0, 7.346e-09, 0.0, 1.0, 5.266e-08, 0.0, 0.0, -0.1572, 0.9876, 0.0, -0.1572, 0.9876, 0.0, -0.1572, 0.9876, 0.0, -0.1572, 0.9876, 0.0, -1.0, -1.052e-09, 0.0, -1.0, -1.052e-09, 0.0, -1.0, -1.052e-09, 0.0, -1.0, -1.052e-09, 0.0, 0.0, 1.0, 0.0, 0.0, 1.0, 0.0, 0.0, 1.0, 0.0, 0.0, 1.0, 1.0, 2.687e-09, 0.0, 1.0, 0.0, 0.0, 1.0, 0.0, 0.0, 1.0, 2.426e-09, 0.0, -1.0, 0.0, 0.0, -1.0, 0.0, 0.0, -1.0, 0.0, 0.0, -1.0, 0.0, 0.0, 0.0, 1.0, 0.0, 0.0, 1.0, 0.0, 0.0, 1.0, 0.0, 0.0, 1.0, 0.0, 0.0, 1.0, -4.815e-07, 0.0, 1.0, -4.815e-07, 0.0, 1.0, -4.815e-07, 0.0, 1.0, -4.815e-07, 0.0, 0.0, -1.0, 0.0, 0.0, -1.0, 0.0, 0.0, -1.0, 0.0, 0.0, -1.0, 0.0, -1.0, 0.0, 0.0, -1.0, 0.0, 0.0, -1.0, 0.0, 0.0, -1.0, 0.0, 0.0, 1.0, 0.0, 0.0, 1.0, 0.0, 0.0, 1.0, 0.0, 0.0, 1.0, 0.0, 0.0, -1.0, 2.407e-07, 0.0, -1.0, 2.407e-07, 0.0, -1.0, 2.407e-07, 0.0, -1.0, 2.407e-07, 0.0, 0.0, -1.0, 0.0, 0.0, -1.0, 0.0, 0.0, -1.0, 0.0, 0.0, -1.0, 1.0, 0.0, 0.0, 1.0, 0.0, 0.0, 1.0, 0.0, 0.0, 1.0, 0.0, 0.0, 0.0, 0.0, 1.0, 0.0, 0.0, 1.0, 0.0, 0.0, 1.0, 0.0, 0.0, 1.0, 0.0, -0.376, 0.9266, 0.0, -0.376, 0.9266, 0.0, -0.376, 0.9266, 0.0, -0.376, 0.9266, 0.0, 1.0, 0.0, 0.0, 1.0, 0.0, 0.0, 1.0, 0.0, 0.0, 1.0, 0.0, -1.0, 0.0, 0.0, -1.0, 0.0, 0.0, -1.0, 0.0, 0.0, -1.0, 0.0, 0.0, 0.0, 1.0, 0.0, 0.0, 1.0, 0.0, 0.0, 1.0, 0.0, 0.0, 1.0, 0.0, 0.0, 0.0, 1.0, 0.0, 0.0, 1.0, 0.0, 0.0, 1.0, 0.0, 0.0, 1.0, 1.0, 0.0, 0.0, 1.0, 0.0, 0.0, 1.0, 0.0, 0.0, 1.0, 0.0, 0.0, 0.0, 0.0, -1.0, 0.0, 0.0, -1.0, 0.0, 0.0, -1.0, 0.0, 0.0, -1.0, -0.9464, 0.0, -0.3231, -0.9464, 0.0, -0.3231, -0.9464, 0.0, -0.3231, -0.9464, 0.0, -0.3231, 0.0, 1.0, -7.443e-07, 0.0, 1.0, -6.572e-07, 0.0, 1.0, 0.0, 0.0, 1.0, 0.0, -1.0, 0.0, 0.0, -1.0, 2.47e-08, 0.0, -1.0, 2.47e-08, 0.0, -1.0, 0.0, 0.0, -0.9463, 0.0, -0.3232, -0.9463, 0.0, -0.3232, -0.9463, 0.0, -0.3232, -0.9463, 0.0, -0.3232, -0.9464, 0.0, -0.3231, -0.9464, 0.0, -0.3231, -0.9464, 0.0, -0.3231, -0.9464, 0.0, -0.3231, 0.0, 0.0, -1.0, 0.0, 0.0, -1.0, 0.0, 0.0, -1.0, 0.0, 0.0, -1.0, 3.311e-06, 0.0, -1.0, 3.311e-06, 0.0, -1.0, 3.311e-06, 0.0, -1.0, 3.311e-06, 0.0, -1.0, -1.0, 0.0, 0.0, -1.0, 0.0, 0.0, -1.0, 0.0, 0.0, -1.0, 0.0, 0.0, -1.0, 0.0, 0.0, -1.0, 0.0, 0.0, -1.0, 0.0, 0.0, -1.0, 0.0, 0.0, -0.9464, 0.0, -0.3231, -0.9464, 0.0, -0.3231, -0.9464, 0.0, -0.3231, -0.9464, 0.0, -0.3231, -1.0, 0.0, 0.0, -1.0, 0.0, 0.0, -1.0, 0.0, 0.0, -1.0, 0.0, 0.0, -1.0, 0.0, 0.0, -1.0, 0.0, 0.0, -1.0, 0.0, 0.0, -1.0, 0.0, 0.0, -0.9806, 0.0, -0.1961, -0.9806, 0.0, -0.1961, -0.9806, 0.0, -0.1961, -0.9806, 0.0, -0.1961, 0.0, 0.0, -1.0, 0.0, 0.0, -1.0, 0.0, 0.0, -1.0, 0.0, 0.0, -1.0, -0.9806, 0.0, -0.1961, -0.9806, 0.0, -0.1961, -0.9806, 0.0, -0.1961, -0.9806, 0.0, -0.1961, 0.0, 1.0, -1.778e-06, 0.0, 1.0, -1.778e-06, 0.0, 1.0, -1.778e-06, 0.0, 1.0, -1.778e-06, 0.0, -1.0, 0.0, 0.0, -1.0, 0.0, 0.0, -1.0, 0.0, 0.0, -1.0, 0.0, 0.0, 0.0, 1.0, 0.0, 0.0, 1.0, 0.0, 0.0, 1.0, 0.0, 0.0, 1.0, 0.0, 0.0, 1.0, 0.0, 0.0, 1.0, 0.0, 0.0, 1.0, 0.0, 0.0, 1.0, 0.0, 0.0, -1.0, 0.0, 0.0, -1.0, 0.0, 0.0, -1.0, 0.0, 0.0, -1.0, -0.9806, 0.0, -0.1961, -0.9806, 0.0, -0.1961, -0.9806, 0.0, -0.1961, -0.9806, 0.0, -0.1961, 0.0, 1.0, 4.446e-07, 0.0, 1.0, 4.446e-07, 0.0, 1.0, 4.446e-07, 0.0, 1.0, 4.446e-07, 0.0, 1.0, 4.446e-07, 0.0, 1.0, 4.446e-07, 0.0, 1.0, 4.446e-07, 0.0, 1.0, 4.446e-07, 0.0, 0.0, 1.0, 0.0, 0.0, 1.0, 0.0, 0.0, 1.0, 0.0, 0.0, 1.0, 0.0, 0.0, -1.0, 0.0, 0.0, -1.0, 0.0, 0.0, -1.0, 0.0, 0.0, -1.0, 0.0, -1.0, -4.446e-07, 0.0, -1.0, -4.446e-07, 0.0, -1.0, -4.446e-07, 0.0, -1.0, -4.446e-07, 0.0, 1.0, 4.446e-07, 0.0, 1.0, 4.446e-07, 0.0, 1.0, 4.446e-07, 0.0, 1.0, 4.446e-07, 0.0, 1.0, -6.669e-07, 0.0, 1.0, -6.669e-07, 0.0, 1.0, -6.669e-07, 0.0, 1.0, -6.669e-07, 0.0, 0.0, -1.0, 0.0, 0.0, -1.0, 0.0, 0.0, -1.0, 0.0, 0.0, -1.0, -0.9806, 0.0, -0.1961, -0.9806, 0.0, -0.1961, -0.9806, 0.0, -0.1961, -0.9806, 0.0, -0.1961, 0.0, 0.0, 1.0, 0.0, 0.0, 1.0, 0.0, 0.0, 1.0, 0.0, 0.0, 1.0, 0.0, -1.0, 0.0, 0.0, -1.0, 0.0, 0.0, -1.0, 0.0, 0.0, -1.0, 0.0, 0.0, -1.0, 0.0, 0.0, -1.0, 0.0, 0.0, -1.0, 0.0, 0.0, -1.0, 0.0, -0.9806, 0.0, -0.1961, -0.9806, 0.0, -0.1961, -0.9806, 0.0, -0.1961, -0.9806, 0.0, -0.1961, -0.9806, 0.0, -0.1961, -0.9806, 0.0, -0.1961, -0.9806, 0.0, -0.1961, -0.9806, 0.0, -0.1961, 0.0, 0.0, 1.0, 0.0, 0.0, 1.0, 0.0, 0.0, 1.0, 0.0, 0.0, 1.0, 0.0, 0.0, -1.0, 0.0, 0.0, -1.0, 0.0, 0.0, -1.0, 0.0, 0.0, -1.0, 0.0, 0.0, -1.0, 0.0, 0.0, -1.0, 0.0, 0.0, -1.0, 0.0, 0.0, -1.0, 0.0, -1.0, 8.892e-07, 0.0, -1.0, 8.892e-07, 0.0, -1.0, 8.892e-07, 0.0, -1.0, 8.892e-07, 0.0, -1.0, -4.446e-07, 0.0, -1.0, -4.446e-07, 0.0, -1.0, -4.446e-07, 0.0, -1.0, -4.446e-07, 0.0, 0.0, 1.0, 0.0, 0.0, 1.0, 0.0, 0.0, 1.0, 0.0, 0.0, 1.0, 0.0, 1.0, 4.446e-07, 0.0, 1.0, 4.446e-07, 0.0, 1.0, 4.446e-07, 0.0, 1.0, 4.446e-07, 0.0, -1.0, 0.0, 0.0, -1.0, 0.0, 0.0, -1.0, 0.0, 0.0, -1.0, 0.0, 0.0, -1.0, 0.0, 0.0, -1.0, 0.0, 0.0, -1.0, 0.0, 0.0, -1.0, 0.0, 0.0, -1.0, 0.0, 0.0, -1.0, 0.0, 0.0, -1.0, 0.0, 0.0, -1.0, 0.0, 0.0, -1.0, 3.722e-07, 0.0, -1.0, 3.286e-07, 0.0, -1.0, 7.443e-07, 0.0, -1.0, 7.443e-07, 0.0, -1.0, 3.722e-07, 0.0, -1.0, 3.286e-07, 0.0, -1.0, 7.443e-07, 0.0, -1.0, 7.443e-07, 0.0, -1.0, 3.722e-07, 0.0, -1.0, 1.861e-07, 0.0, -1.0, 1.643e-07, 0.0, -1.0, 3.722e-07, -1.0, 2.47e-08, 0.0, -1.0, 2.47e-08, 0.0, -1.0, 2.47e-08, 0.0, -1.0, 2.47e-08, 0.0, 0.0, 0.0, -1.0, 0.0, 0.0, -1.0, 0.0, 0.0, -1.0, 0.0, 0.0, -1.0, -0.9464, 0.0, -0.3231, -0.9464, 0.0, -0.3231, -0.9464, 0.0, -0.3231, -0.9464, 0.0, -0.3231, -0.9464, 0.0, -0.3231, -0.9464, 0.0, -0.3231, -0.9464, 0.0, -0.3231, -0.9464, 0.0, -0.3231, 0.0, 1.0, -7.443e-07, 0.0, 1.0, -1.489e-06, 0.0, 1.0, -1.489e-06, 0.0, 1.0, -6.572e-07, 3.815e-07, 1.0, -7.443e-07, 3.815e-07, 1.0, -7.443e-07, 1.684e-07, 1.0, -3.286e-07, 1.907e-07, 1.0, -3.722e-07, 0.0, 1.0, 0.0, 0.0, 1.0, 0.0, 0.0, 1.0, 0.0, 0.0, 1.0, 0.0, 0.0, 1.0, -7.443e-07, 0.0, 1.0, -7.443e-07, 0.0, 1.0, -3.286e-07, 0.0, 1.0, -3.722e-07, 0.0, 1.0, -1.489e-06, 0.0, 1.0, -1.489e-06, 0.0, 1.0, -6.572e-07, 0.0, 1.0, -7.443e-07, 0.0, 1.0, 0.0, 0.0, 1.0, 0.0, 0.0, 1.0, 0.0, 0.0, 1.0, 0.0, -1.0, 0.0, 0.0, -1.0, 0.0, 0.0, -1.0, 0.0, 0.0, -1.0, 0.0, 0.0, 0.0, -1.0, 1.643e-07, 0.0, -1.0, 1.861e-07, 0.0, -1.0, 0.0, 0.0, -1.0, 0.0, 0.0, 0.0, -1.0, 0.0, 0.0, -1.0, 0.0, 0.0, -1.0, 0.0, 0.0, -1.0, -1.0, 0.0, 0.0, -1.0, 0.0, 0.0, -1.0, 0.0, 0.0, -1.0, 0.0, 0.0, -0.9463, 0.0, -0.3232, -0.9463, 0.0, -0.3232, -0.9463, 0.0, -0.3232, -0.9463, 0.0, -0.3232, -0.9464, 0.0, -0.3231, -0.9464, 0.0, -0.3231, -0.9464, 0.0, -0.3231, -0.9464, 0.0, -0.3231, 0.0, 0.0, 1.0, 0.0, 0.0, 1.0, 0.0, 0.0, 1.0, 0.0, 0.0, 1.0, 0.0, 0.0, 1.0, 0.0, 0.0, 1.0, 0.0, 0.0, 1.0, 0.0, 0.0, 1.0, 0.0, 0.0, 1.0, 0.0, 0.0, 1.0, 0.0, 0.0, 1.0, 0.0, 0.0, 1.0, 0.0, -4.652e-07, 1.0, 0.0, -4.652e-07, 1.0, 0.0, -4.652e-07, 1.0, 0.0, -4.652e-07, 1.0, 0.0, 0.0, 1.0, 0.0, 0.0, 1.0, 0.0, 0.0, 1.0, 0.0, 0.0, 1.0, 0.0, 0.0, 1.0, 0.0, 0.0, 1.0, 0.0, 0.0, 1.0, 0.0, 0.0, 1.0, 0.0, 0.0, 1.0, 0.0, 0.0, 1.0, 0.0, 0.0, 1.0, 0.0, 0.0, 1.0, 0.0, 0.0, 1.0, 0.0, 0.0, 1.0, 0.0, 0.0, 1.0, 0.0, 0.0, 1.0, 0.0, -4.652e-07, 1.0, 0.0, -4.652e-07, 1.0, 0.0, 0.0, 1.0, 0.0, 0.0, 1.0, 0.0, 0.0, 1.0, 0.0, 0.0, 1.0, 0.0, 0.0, 1.0, 0.0, 0.0, 1.0, 0.0, 0.0, 1.0, 0.0, 0.0, 1.0, 0.0, 0.0, 1.0, 0.0, 0.0, 1.0, 0.0, 0.0, 1.0, 0.0, 0.0, 1.0, 0.0, 0.0, 1.0, 0.0, 0.0, 1.0, 0.0, 0.0, 1.0, 0.0, 0.0, 1.0, 0.0, 0.0, 1.0, 0.0, 0.0, 1.0, 0.0, -4.652e-07, 1.0, 0.0, 0.0, 1.0, 0.0, 0.0, 1.0, 0.0, -4.652e-07, 1.0, 0.0, 0.0, 1.0, 0.0, 0.0, 1.0, 0.0, 0.0, 1.0, 0.0, 0.0, 1.0, 0.0, 0.0, 1.0, 0.0, 0.0, 1.0, 0.0, 0.0, 1.0, 0.0, 0.0, 1.0, 0.0, 0.0, 1.0, 0.0, 0.0, 1.0, 0.0, 0.0, 1.0, 0.0, 0.0, 1.0, 0.0, 0.0, 1.0, 0.0, 0.0, 1.0, 0.0, 0.0, 1.0, 0.0, 0.0, 1.0, -1.0, 0.0, 0.0, -1.0, 0.0, 0.0, -1.0, 0.0, 0.0, -1.0, 0.0, 0.0, -1.0, 0.0, 0.0, -1.0, 0.0, 0.0, -1.0, 0.0, 0.0, -1.0, 0.0, 0.0, 1.684e-07, 1.0, -3.286e-07, 0.0, 1.0, 0.0, 0.0, 1.0, 0.0, 1.907e-07, 1.0, -3.722e-07, -1.0, 0.0, 0.0, -1.0, 0.0, 0.0, -1.0, 0.0, 0.0, -1.0, 0.0, 0.0, -1.0, 0.0, 0.0, -1.0, 0.0, 0.0, -1.0, 0.0, 0.0, -1.0, 0.0, 0.0, 0.0, 1.0, 0.0, 0.0, 1.0, 0.0, 0.0, 1.0, 0.0, 0.0, 1.0, 0.0, -1.0, 0.0, 0.0, -1.0, 0.0, 0.0, -1.0, 0.0, 0.0, -1.0, 0.0, 0.0, 0.0, 1.0, 0.0, 0.0, 1.0, 0.0, 0.0, 1.0, 0.0, 0.0, 1.0, 0.0, -1.0, 0.0, 0.0, -1.0, 0.0, 0.0, -1.0, 0.0, 0.0, -1.0, 0.0, 0.0, -1.0, 0.0, 0.0, -1.0, 0.0, 0.0, -1.0, 0.0, 0.0, -1.0, 0.0, 0.0, 0.0, 1.0, -3.286e-07, 0.0, 1.0, 0.0, 0.0, 1.0, 0.0, 0.0, 1.0, -3.722e-07, 0.0, -1.0, 0.0, 0.0, -1.0, 0.0, 0.0, -1.0, 0.0, 0.0, -1.0, 0.0, -1.0, 0.0, 0.0, -1.0, 0.0, 0.0, -1.0, 0.0, 0.0, -1.0, 0.0, 0.0, -1.0, 0.0, 0.0, -1.0, 0.0, 0.0, -1.0, 2.47e-08, 0.0, -1.0, 2.47e-08, 0.0, 0.0, 1.0, -6.572e-07, 0.0, 1.0, 0.0, 0.0, 1.0, 0.0, 0.0, 1.0, -7.443e-07, 0.0, -1.0, 0.0, 0.0, -1.0, 0.0, 0.0, -1.0, 0.0, 0.0, -1.0, 0.0, -1.0, 0.0, 0.0, -1.0, 0.0, 0.0, -1.0, 0.0, 0.0, -1.0, 0.0, 0.0, 0.0, -1.0, 0.0, 0.0, -1.0, 0.0, 0.0, -1.0, 0.0, 0.0, -1.0, 0.0, 0.0, -1.0, 3.722e-07, 0.0, -1.0, 0.0, 0.0, -1.0, 0.0, 0.0, -1.0, 3.286e-07, -1.0, 0.0, 0.0, -1.0, 0.0, 0.0, -1.0, 0.0, 0.0, -1.0, 0.0, 0.0, -1.0, 0.0, 0.0, -1.0, 0.0, 0.0, -1.0, 0.0, 0.0, -1.0, 0.0, 0.0, 0.0, -1.0, 3.722e-07, 0.0, -1.0, 0.0, 0.0, -1.0, 0.0, 0.0, -1.0, 3.286e-07, 0.0, 0.0, -1.0, 0.0, 0.0, -1.0, 0.0, 0.0, -1.0, 0.0, 0.0, -1.0, -0.9464, 0.0, -0.3231, -0.9464, 0.0, -0.3231, -0.9464, 0.0, -0.3231, -0.9464, 0.0, -0.3231, 0.0, 0.0, -1.0, 0.0, 0.0, -1.0, 0.0, 0.0, -1.0, 0.0, 0.0, -1.0, -3.311e-06, 0.0, -1.0, -3.311e-06, 0.0, -1.0, -3.311e-06, 0.0, -1.0, -3.311e-06, 0.0, -1.0, 0.0, 0.0, -1.0, 0.0, 0.0, -1.0, 0.0, 0.0, -1.0, 0.0, 0.0, -1.0, 0.0, 0.0, -1.0, 0.0, 0.0, -1.0, 0.0, 0.0, -1.0, 0.0, 0.0, -1.0, -0.9464, 0.0, -0.3231, -0.9464, 0.0, -0.3231, -0.9464, 0.0, -0.3231, -0.9464, 0.0, -0.3231, 0.0, 0.0, -1.0, 0.0, 0.0, -1.0, 0.0, 0.0, -1.0, 0.0, 0.0, -1.0, 0.0, 0.0, -1.0, 0.0, 0.0, -1.0, 0.0, 0.0, -1.0, 0.0, 0.0, -1.0, 0.0, 0.0, -1.0, 0.0, 0.0, -1.0, 0.0, 0.0, -1.0, 0.0, 0.0, -1.0, -0.9464, 0.0, -0.3231, -0.9464, 0.0, -0.3231, -0.9464, 0.0, -0.3231, -0.9464, 0.0, -0.3231, -0.9464, 0.0, -0.3231, -0.9464, 0.0, -0.3231, -0.9464, 0.0, -0.3231, -0.9464, 0.0, -0.3231, 0.0, 0.0, -1.0, 0.0, 0.0, -1.0, 0.0, 0.0, -1.0, 0.0, 0.0, -1.0, 0.0, -1.0, 0.0, 0.0, -1.0, 0.0, 0.0, -1.0, 0.0, 0.0, -1.0, 0.0, 0.0, 0.0, -1.0, 0.0, 0.0, -1.0, 0.0, 0.0, -1.0, 0.0, 0.0, -1.0, 0.0, -1.0, 7.443e-07, 0.0, -1.0, 7.443e-07, 0.0, -1.0, 7.443e-07, 0.0, -1.0, 7.443e-07, 0.0, 0.0, -1.0, 0.0, 0.0, -1.0, 0.0, 0.0, -1.0, 0.0, 0.0, -1.0, 0.0, 1.0, 0.0, 0.0, 1.0, 0.0, 0.0, 1.0, 0.0, 0.0, 1.0, 0.0, 0.0, 0.0, -1.0, 0.0, 0.0, -1.0, 0.0, 0.0, -1.0, 0.0, 0.0, -1.0, 0.0, 1.0, -1.489e-06, 0.0, 1.0, -1.489e-06, 0.0, 1.0, -1.489e-06, 0.0, 1.0, -1.489e-06, 0.0, 0.0, -1.0, 0.0, 0.0, -1.0, 0.0, 0.0, -1.0, 0.0, 0.0, -1.0, 0.0, -1.0, 1.489e-06, 0.0, -1.0, 1.489e-06, 0.0, -1.0, 1.489e-06, 0.0, -1.0, 1.489e-06, 0.0, 1.0, 0.0, 0.0, 1.0, 0.0, 0.0, 1.0, 0.0, 0.0, 1.0, 0.0, 0.0, -1.0, 7.443e-07, 0.0, -1.0, 7.443e-07, 0.0, -1.0, 7.443e-07, 0.0, -1.0, 7.443e-07, 0.0, -1.0, 1.489e-06, 0.0, -1.0, 1.489e-06, 0.0, -1.0, 1.489e-06, 0.0, -1.0, 1.489e-06, 0.0, 1.0, 0.0, 0.0, 1.0, 0.0, 0.0, 1.0, 0.0, 0.0, 1.0, 0.0, 0.0, 0.0, -1.0, 0.0, 0.0, -1.0, 0.0, 0.0, -1.0, 0.0, 0.0, -1.0, 0.0, 1.0, 0.0, 0.0, 1.0, 0.0, 0.0, 1.0, 0.0, 0.0, 1.0, 0.0, 0.0, -1.0, 7.443e-07, 0.0, -1.0, 7.443e-07, 0.0, -1.0, 7.443e-07, 0.0, -1.0, 7.443e-07, 0.0, 1.0, 0.0, 0.0, 1.0, 0.0, 0.0, 1.0, 0.0, 0.0, 1.0, 0.0])] * 3)])
me_cube_001 = bpy.data.meshes.new('Cube.001')
me_cube_001.from_pydata([(0.125, 0.125, -0.5), (-0.125, 0.7446, 6.309), (-0.125, 0.687, 6.563), (-0.125, 1.41, 6.418), (-0.125, 0.125, 6.335), (-0.125, 0.125, 6.58), (0.125, 0.125, 6.58), (-0.125, 0.125, 6.074), (0.125, 8.91, 6.418), (0.125, 0.125, 6.335), (0.125, 0.125, 6.074), (0.125, 0.7446, 6.309), (0.125, 1.41, 6.418), (0.125, -0.125, -0.5), (0.125, 0.687, 6.563), (0.125, -0.125, 6.58), (-0.125, -0.125, 6.58), (-0.125, 1.41, 6.678), (0.125, 1.41, 6.678), (-0.125, 8.91, 6.418), (-0.125, 8.91, 6.678), (0.125, 8.91, 6.678), (-0.2726, 3.794, 5.545), (-0.0226, 3.044, 5.545), (-0.0226, 3.794, 5.545), (-0.2726, 3.044, 7.526), (-0.0226, 3.794, 7.526), (-0.2726, 3.794, 7.526), (-0.0226, 3.044, 7.526), (-0.2726, 3.044, 5.545), (-0.2726, 7.044, 5.545), (-0.2726, 7.044, 7.526), (-0.2726, 7.794, 5.545), (-0.0226, 7.794, 5.545), (-0.0226, 7.794, 7.526), (-0.0226, 7.044, 7.526), (-0.2726, 7.794, 7.526), (-0.0226, 7.044, 5.545), (-0.125, -0.125, -0.5), (-0.125, 0.125, -0.5)], [], [(6, 5, 16, 15), (1, 3, 12, 11), (7, 1, 11, 10), (19, 8, 12, 3), (3, 1, 7, 39, 38, 16, 5, 4, 2, 17, 20, 19), (12, 8, 21, 18, 14, 9, 6, 15, 13, 0, 10, 11), (18, 17, 2, 14), (38, 13, 15, 16), (18, 21, 20, 17), (21, 8, 19, 20), (33, 32, 36, 34), (0, 13, 38, 39), (29, 23, 28, 25), (24, 22, 27, 26), (30, 37, 35, 31), (33, 37, 30, 32), (34, 35, 37, 33), (36, 31, 35, 34), (9, 14, 2, 4), (6, 9, 4, 5), (10, 0, 39, 7), (25, 28, 26, 27), (26, 28, 23, 24), (24, 23, 29, 22), (30, 31, 36, 32), (27, 22, 29, 25)])
me_cube_001.polygons.foreach_set('use_smooth', [True] * 26)
_k = set([(0, 10), (0, 13), (0, 39), (1, 3), (1, 7), (1, 11), (2, 4), (2, 14), (2, 17), (3, 12), (3, 19), (4, 5), (4, 9), (5, 6), (5, 16), (6, 9), (6, 15), (7, 10), (7, 39), (8, 12), (8, 19), (8, 21), (9, 14), (10, 11), (11, 12), (13, 15), (13, 38), (14, 18), (15, 16), (16, 38), (17, 18), (17, 20), (18, 21), (19, 20), (20, 21), (22, 24), (22, 27), (22, 29), (23, 24), (23, 28), (23, 29), (24, 26), (25, 27), (25, 28), (25, 29), (26, 27), (26, 28), (30, 31), (30, 32), (30, 37), (31, 35), (31, 36), (32, 33), (32, 36), (33, 34), (33, 37), (34, 35), (34, 36), (35, 37), (38, 39)])
me_cube_001.attributes.new('sharp_edge', 'BOOLEAN', 'EDGE').data.foreach_set('value', [ (min(e.vertices), max(e.vertices)) in _k for e in me_cube_001.edges])
_uv = me_cube_001.uv_layers.new(name='UVMap')
_uv.uv.foreach_set('vector', [0.125, 0.25, 0.125, 0.25, 0.125, 0.25, 0.125, 0.25, 0.125, 0.25, 0.125, 0.25, 0.125, 0.25, 0.125, 0.25, 0.125, 0.25, 0.125, 0.25, 0.125, 0.25, 0.125, 0.25, 0.125, 0.25, 0.125, 0.25, 0.125, 0.25, 0.125, 0.25, 0.125, 0.25, 0.125, 0.25, 0.125, 0.25, 0.125, 0.25, 0.125, 0.25, 0.125, 0.25, 0.125, 0.25, 0.125, 0.25, 0.125, 0.25, 0.125, 0.25, 0.125, 0.25, 0.125, 0.25, 0.125, 0.25, 0.125, 0.25, 0.125, 0.25, 0.125, 0.25, 0.125, 0.25, 0.125, 0.25, 0.125, 0.25, 0.125, 0.25, 0.125, 0.25, 0.125, 0.25, 0.125, 0.25, 0.125, 0.25, 0.125, 0.25, 0.125, 0.25, 0.125, 0.25, 0.125, 0.25, 0.125, 0.25, 0.125, 0.25, 0.125, 0.25, 0.125, 0.25, 0.125, 0.25, 0.125, 0.25, 0.125, 0.25, 0.125, 0.25, 0.125, 0.25, 0.125, 0.25, 0.125, 0.25, 0.125, 0.25, 0.375, 0.25, 0.375, 0.25, 0.375, 0.25, 0.375, 0.25, 0.125, 0.25, 0.125, 0.25, 0.125, 0.25, 0.125, 0.25, 0.375, 0.25, 0.375, 0.25, 0.375, 0.25, 0.375, 0.25, 0.375, 0.25, 0.375, 0.25, 0.375, 0.25, 0.375, 0.25, 0.375, 0.25, 0.375, 0.25, 0.375, 0.25, 0.375, 0.25, 0.375, 0.25, 0.375, 0.25, 0.375, 0.25, 0.375, 0.25, 0.375, 0.25, 0.375, 0.25, 0.375, 0.25, 0.375, 0.25, 0.375, 0.25, 0.375, 0.25, 0.375, 0.25, 0.375, 0.25, 0.125, 0.25, 0.125, 0.25, 0.125, 0.25, 0.125, 0.25, 0.125, 0.25, 0.125, 0.25, 0.125, 0.25, 0.125, 0.25, 0.125, 0.25, 0.125, 0.25, 0.125, 0.25, 0.125, 0.25, 0.375, 0.25, 0.375, 0.25, 0.375, 0.25, 0.375, 0.25, 0.375, 0.25, 0.375, 0.25, 0.375, 0.25, 0.375, 0.25, 0.375, 0.25, 0.375, 0.25, 0.375, 0.25, 0.375, 0.25, 0.375, 0.25, 0.375, 0.25, 0.375, 0.25, 0.375, 0.25, 0.375, 0.25, 0.375, 0.25, 0.375, 0.25, 0.375, 0.25])
me_cube_001.materials.append(mat_material)
me_cube_001.use_remesh_fix_poles = True
me_cube_001.use_remesh_preserve_attributes = False
me_cube_001.update()
me_cube_001.normals_split_custom_set([tuple(v) for v in zip(*[iter([0.0, 0.0, 1.0, 0.0, 0.0, 1.0, 0.0, 0.0, 1.0, 0.0, 0.0, 1.0, 0.0, 0.1611, -0.9869, 0.0, 0.1611, -0.9869, 0.0, 0.1611, -0.9869, 0.0, 0.1611, -0.9869, 0.0, 0.354, -0.9353, 0.0, 0.354, -0.9353, 0.0, 0.354, -0.9353, 0.0, 0.354, -0.9353, 0.0, 0.0, -1.0, 0.0, 0.0, -1.0, 0.0, 0.0, -1.0, 0.0, 0.0, -1.0, -1.0, 1.925e-08, 0.0, -1.0, 1.925e-08, 0.0, -1.0, 1.925e-08, 0.0, -1.0, 1.925e-08, 0.0, -1.0, 1.925e-08, 0.0, -1.0, 1.925e-08, 0.0, -1.0, 1.925e-08, 0.0, -1.0, 1.925e-08, 0.0, -1.0, 1.925e-08, 0.0, -1.0, 1.925e-08, 0.0, -1.0, 1.925e-08, 0.0, -1.0, 1.925e-08, 0.0, 1.0, -8.708e-09, 0.0, 1.0, -8.708e-09, 0.0, 1.0, -8.708e-09, 0.0, 1.0, -8.708e-09, 0.0, 1.0, -8.708e-09, 0.0, 1.0, -8.708e-09, 0.0, 1.0, -8.708e-09, 0.0, 1.0, -8.708e-09, 0.0, 1.0, -8.708e-09, 0.0, 1.0, -8.708e-09, 0.0, 1.0, -8.708e-09, 0.0, 1.0, -8.708e-09, 0.0, 0.0, -0.1572, 0.9876, 0.0, -0.1572, 0.9876, 0.0, -0.1572, 0.9876, 0.0, -0.1572, 0.9876, 0.0, -1.0, -1.052e-09, 0.0, -1.0, -1.052e-09, 0.0, -1.0, -1.052e-09, 0.0, -1.0, -1.052e-09, 0.0, 0.0, 1.0, 0.0, 0.0, 1.0, 0.0, 0.0, 1.0, 0.0, 0.0, 1.0, 0.0, 1.0, 0.0, 0.0, 1.0, 0.0, 0.0, 1.0, 0.0, 0.0, 1.0, 0.0, 0.0, 1.0, -4.815e-07, 0.0, 1.0, -4.815e-07, 0.0, 1.0, -4.815e-07, 0.0, 1.0, -4.815e-07, 0.0, 0.0, -1.0, 0.0, 0.0, -1.0, 0.0, 0.0, -1.0, 0.0, 0.0, -1.0, 0.0, -1.0, 0.0, 0.0, -1.0, 0.0, 0.0, -1.0, 0.0, 0.0, -1.0, 0.0, 0.0, 1.0, 0.0, 0.0, 1.0, 0.0, 0.0, 1.0, 0.0, 0.0, 1.0, 0.0, 0.0, -1.0, 2.407e-07, 0.0, -1.0, 2.407e-07, 0.0, -1.0, 2.407e-07, 0.0, -1.0, 2.407e-07, 0.0, 0.0, -1.0, 0.0, 0.0, -1.0, 0.0, 0.0, -1.0, 0.0, 0.0, -1.0, 1.0, 0.0, 0.0, 1.0, 0.0, 0.0, 1.0, 0.0, 0.0, 1.0, 0.0, 0.0, 0.0, 0.0, 1.0, 0.0, 0.0, 1.0, 0.0, 0.0, 1.0, 0.0, 0.0, 1.0, 0.0, -0.376, 0.9266, 0.0, -0.376, 0.9266, 0.0, -0.376, 0.9266, 0.0, -0.376, 0.9266, 0.0, 1.0, 0.0, 0.0, 1.0, 0.0, 0.0, 1.0, 0.0, 0.0, 1.0, 0.0, 0.0, 1.0, 0.0, 0.0, 1.0, 0.0, 0.0, 1.0, 0.0, 0.0, 1.0, 0.0, 0.0, 0.0, 1.0, 0.0, 0.0, 1.0, 0.0, 0.0, 1.0, 0.0, 0.0, 1.0, 1.0, 0.0, 0.0, 1.0, 0.0, 0.0, 1.0, 0.0, 0.0, 1.0, 0.0, 0.0, 0.0, 0.0, -1.0, 0.0, 0.0, -1.0, 0.0, 0.0, -1.0, 0.0, 0.0, -1.0, -1.0, 0.0, 0.0, -1.0, 0.0, 0.0, -1.0, 0.0, 0.0, -1.0, 0.0, 0.0, -1.0, 0.0, 0.0, -1.0, 0.0, 0.0, -1.0, 0.0, 0.0, -1.0, 0.0, 0.0])] * 3)])
me_cube_002 = bpy.data.meshes.new('Cube.002')
me_cube_002.from_pydata([(-0.25, -0.25, -1.0), (-0.25, -0.25, 1.0), (-0.25, 0.25, -1.0), (-0.25, 0.25, 1.0), (0.25, -0.25, -1.0), (0.25, -0.25, 1.0), (0.25, 0.25, -1.0), (0.25, 0.25, 1.0)], [], [(0, 1, 3, 2), (2, 3, 7, 6), (6, 7, 5, 4), (4, 5, 1, 0), (7, 3, 1, 5)])
me_cube_002.polygons.foreach_set('use_smooth', [True] * 5)
_k = set([(0, 1), (1, 3), (1, 5), (2, 3), (3, 7), (4, 5), (5, 7), (6, 7)])
me_cube_002.attributes.new('sharp_edge', 'BOOLEAN', 'EDGE').data.foreach_set('value', [ (min(e.vertices), max(e.vertices)) in _k for e in me_cube_002.edges])
_uv = me_cube_002.uv_layers.new(name='UVMap')
_uv.uv.foreach_set('vector', [0.125, 0.25, 0.125, 0.25, 0.125, 0.25, 0.125, 0.25, 0.125, 0.25, 0.125, 0.25, 0.125, 0.25, 0.125, 0.25, 0.125, 0.25, 0.125, 0.25, 0.125, 0.25, 0.125, 0.25, 0.125, 0.25, 0.125, 0.25, 0.125, 0.25, 0.125, 0.25, 0.125, 0.75, 0.125, 0.75, 0.125, 0.75, 0.125, 0.75])
me_cube_002.materials.append(mat_material)
me_cube_002.use_remesh_fix_poles = True
me_cube_002.use_remesh_preserve_attributes = False
me_cube_002.update()
me_cube_002.normals_split_custom_set([tuple(v) for v in zip(*[iter([-1.0, 0.0, 0.0, -1.0, 0.0, 0.0, -1.0, 0.0, 0.0, -1.0, 0.0, 0.0, 0.0, 1.0, 0.0, 0.0, 1.0, 0.0, 0.0, 1.0, 0.0, 0.0, 1.0, 0.0, 1.0, 0.0, 0.0, 1.0, 0.0, 0.0, 1.0, 0.0, 0.0, 1.0, 0.0, 0.0, 0.0, -1.0, 0.0, 0.0, -1.0, 0.0, 0.0, -1.0, 0.0, 0.0, -1.0, 0.0, 0.0, 0.0, 1.0, 0.0, 0.0, 1.0, 0.0, 0.0, 1.0, 0.0, 0.0, 1.0])] * 3)])

# ---- objects
ob_model_0 = bpy.data.objects.new('Model_0', me_cube)
ob_model_1 = bpy.data.objects.new('Model_1', me_cube_001)
ob_model_2 = bpy.data.objects.new('Model_2', me_cube_002)

# ---- transforms, parenting, visibility, modifiers, constraints
ob_model_0.location = (0.0, 0.0, 0.0)
ob_model_0.rotation_euler = (-1.629e-07, 0.0, 0.0)
ob_model_0.color = (0.8, 0.8, 0.8, 1.0)
ob_model_1.location = (0.0, 0.0, 0.0)
ob_model_1.rotation_euler = (-1.629e-07, 0.0, 0.0)
ob_model_1.color = (0.8, 0.8, 0.8, 1.0)
ob_model_2.location = (0.0, 0.0, 0.0)
ob_model_2.rotation_euler = (-1.629e-07, 0.0, 0.0)
ob_model_2.color = (0.8, 0.8, 0.8, 1.0)

# ---- collection membership
scene.collection.objects.link(ob_model_0)
scene.collection.objects.link(ob_model_1)
scene.collection.objects.link(ob_model_2)

# ---- scene / render settings (as saved in the file)
scene.frame_start = 0; scene.frame_end = 1620; scene.frame_set(1196)
scene.render.engine = 'BLENDER_EEVEE_NEXT'
scene.render.fps = 60
scene.cycles.use_denoising = False
scene.cycles.samples = 128
scene.cycles.sampling_pattern = 'TABULATED_SOBOL'
scene.cycles.use_adaptive_sampling = False
scene.cycles.use_light_tree = False
scene.view_settings.view_transform = 'Filmic'
bpy.context.view_layer.update()

# ---- added for rendering (the .blend has no active camera and no usable light): camera, sun
cam_auto = bpy.data.cameras.new('AutoCamera')
cam_auto.lens = 50.0
cam_auto.sensor_width = 36.0
cam_auto.clip_end = 1000.0
ob_auto_camera = bpy.data.objects.new('AutoCamera', cam_auto)
scene.collection.objects.link(ob_auto_camera)
ob_auto_camera.location = (11.4199, -9.59748, 12.5479)
ob_auto_camera.rotation_euler = (1.09748, -7.21219e-08, 0.694738)
scene.camera = ob_auto_camera
light_auto_sun = bpy.data.lights.new('AutoSun', 'SUN')
light_auto_sun.energy = 3.0
light_auto_sun.angle = 0.0523599
ob_auto_sun = bpy.data.objects.new('AutoSun', light_auto_sun)
scene.collection.objects.link(ob_auto_sun)
ob_auto_sun.rotation_euler = (0.872665, 0.174533, 0.523599)
bpy.context.view_layer.update()
